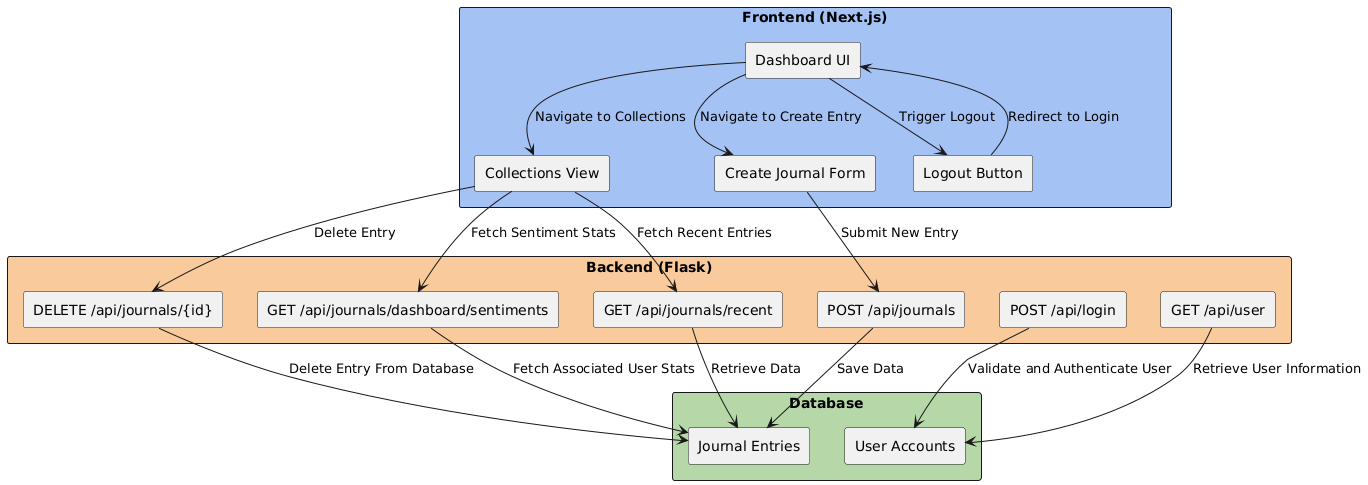

The diagram above was rendered by PlantUML. Its source (embedded in the PNG):
@startuml
skinparam backgroundColor #ffffff
skinparam nodeFontColor white
skinparam componentFontColor black
skinparam componentStyle rectangle

rectangle "Frontend (Next.js)" as Frontend #a4c2f4 {
    [Dashboard UI] as DashboardUI
    [Collections View] as CollectionsView
    [Create Journal Form] as CreateJournalForm
    [Logout Button] as LogoutButton
}

rectangle "Backend (Flask)" as Backend #f9cb9c {
    [POST /api/journals] as PostJournal
    [GET /api/journals/recent] as GetJournals
    [DELETE /api/journals/{id}] as DeleteJournal
    [GET /api/journals/dashboard/sentiments] as GetSentiments
    [POST /api/login] as PostLogin
    [GET /api/user] as GetUser
}

rectangle "Database" as Database #b6d7a8 {
    [Journal Entries] as Journals
    [User Accounts] as Users
}

DashboardUI --> CreateJournalForm : "Navigate to Create Entry"
DashboardUI --> CollectionsView : "Navigate to Collections"
DashboardUI --> LogoutButton : "Trigger Logout"

CollectionsView --> GetJournals : "Fetch Recent Entries"
CollectionsView --> GetSentiments : "Fetch Sentiment Stats"
GetJournals --> Journals : "Retrieve Data"
GetSentiments --> Journals : "Fetch Associated User Stats"
CollectionsView --> DeleteJournal : "Delete Entry"
DeleteJournal --> Journals : "Delete Entry From Database"

CreateJournalForm --> PostJournal : "Submit New Entry"
PostJournal --> Journals : "Save Data"

LogoutButton --> DashboardUI : "Redirect to Login"

PostLogin --> Users : "Validate and Authenticate User"
GetUser --> Users : "Retrieve User Information"
@enduml